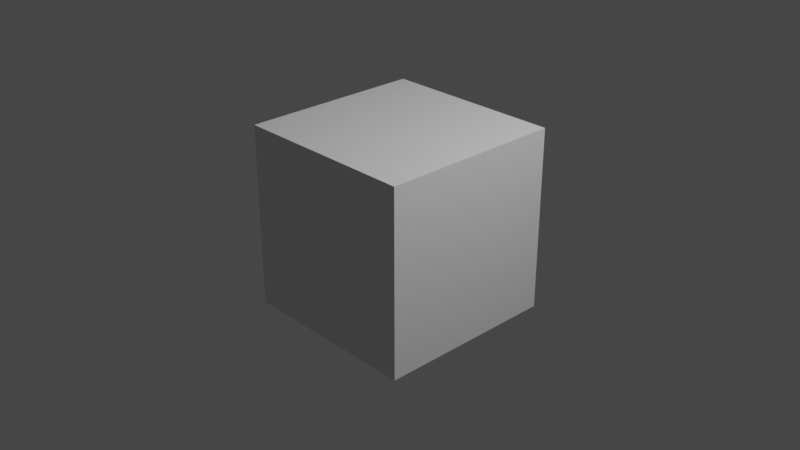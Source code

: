 # Source: desk.blend  (saved by Blender 3.3.6; exported with 4.5.12 LTS)
import bpy
from mathutils import Matrix  # noqa: F401  (used for matrix-valued properties, if any)

bpy.ops.wm.read_factory_settings(use_empty=True)
scene = bpy.context.scene
scene.name = 'Scene'

# ---- collections
col_collection = bpy.data.collections.new('Collection'); scene.collection.children.link(col_collection)

# ---- materials (node trees are filled in below, after node groups)
mat_material = bpy.data.materials.new('Material')
mat_material.alpha_threshold = 0.0
mat_material.use_transparent_shadow = False
mat_material.roughness = 0.5
mat_material.line_color = (0.0, 0.0, 0.0, 1.0)

# ---- material node trees
mat_material.use_nodes = True; mat_material.node_tree.nodes.clear()
_N = mat_material.node_tree.nodes; _L = mat_material.node_tree.links
n0 = _N.new('ShaderNodeOutputMaterial'); n0.name = 'Material Output'; n0.location = (300, 300)
n1 = _N.new('ShaderNodeBsdfPrincipled'); n1.name = 'Principled BSDF'; n1.location = (10, 300)
n1.distribution = 'GGX'
n1.subsurface_method = 'RANDOM_WALK_SKIN'
n1.inputs[3].default_value = 1.45
n1.inputs[27].default_value = (0.0, 0.0, 0.0, 1.0)
n1.inputs[28].default_value = 1.0
_L.new(n1.outputs[0], n0.inputs[0])
n0.is_active_output = True

# ---- world
world_world = bpy.data.worlds.new('World'); scene.world = world_world
world_world.use_nodes = True; world_world.node_tree.nodes.clear()
_N = world_world.node_tree.nodes; _L = world_world.node_tree.links
n0 = _N.new('ShaderNodeOutputWorld'); n0.name = 'World Output'; n0.location = (300, 300)
n1 = _N.new('ShaderNodeBackground'); n1.name = 'Background'; n1.location = (10, 300)
n1.inputs[0].default_value = (0.05088, 0.05088, 0.05088, 1.0)
_L.new(n1.outputs[0], n0.inputs[0])
n0.is_active_output = True
world_world.color = (0.05088, 0.05088, 0.05088)
world_world.use_sun_shadow = False
world_world.sun_shadow_jitter_overblur = 0.0

# ---- cameras
cam_camera = bpy.data.cameras.new('Camera')
cam_camera.clip_end = 100.0
cam_camera.ortho_scale = 7.314

# ---- lights
light_light = bpy.data.lights.new('Light', 'POINT')
light_light.transmission_factor = 0.0
light_light.energy = 1000.0
light_light.shadow_soft_size = 0.1
light_light.shadow_maximum_resolution = 0.006
light_light.use_absolute_resolution = True

# ---- meshes
me_cube = bpy.data.meshes.new('Cube')
me_cube.from_pydata([(1.0, 1.0, 1.0), (1.0, 1.0, -1.0), (1.0, -1.0, 1.0), (1.0, -1.0, -1.0), (-1.0, 1.0, 1.0), (-1.0, 1.0, -1.0), (-1.0, -1.0, 1.0), (-1.0, -1.0, -1.0)], [], [(0, 4, 6, 2), (3, 2, 6, 7), (7, 6, 4, 5), (5, 1, 3, 7), (1, 0, 2, 3), (5, 4, 0, 1)])
_uv = me_cube.uv_layers.new(name='UVMap')
_uv.uv.foreach_set('vector', [0.625, 0.5, 0.875, 0.5, 0.875, 0.75, 0.625, 0.75, 0.375, 0.75, 0.625, 0.75, 0.625, 1.0, 0.375, 1.0, 0.375, 0.0, 0.625, 0.0, 0.625, 0.25, 0.375, 0.25, 0.125, 0.5, 0.375, 0.5, 0.375, 0.75, 0.125, 0.75, 0.375, 0.5, 0.625, 0.5, 0.625, 0.75, 0.375, 0.75, 0.375, 0.25, 0.625, 0.25, 0.625, 0.5, 0.375, 0.5])
me_cube.materials.append(mat_material)
me_cube.use_mirror_vertex_groups = False
me_cube.update()

# ---- objects
ob_cube = bpy.data.objects.new('Cube', me_cube)
ob_light = bpy.data.objects.new('Light', light_light)
ob_camera = bpy.data.objects.new('Camera', cam_camera)

# ---- transforms, parenting, visibility, modifiers, constraints
ob_cube.location = (0.0, 0.0, 0.0)
ob_cube.lock_rotations_4d = False
ob_cube.empty_display_type = 'ARROWS'
ob_cube.lineart.crease_threshold = 0.0
ob_light.location = (4.076, 1.005, 5.904)
ob_light.rotation_euler = (0.6503, 0.05522, 1.866)
ob_light.lock_rotations_4d = False
ob_light.empty_display_type = 'ARROWS'
ob_light.color = (0.0, 0.0, 0.0, 0.0)
ob_light.lineart.crease_threshold = 0.0
ob_camera.location = (7.359, -6.926, 4.958)
ob_camera.rotation_euler = (1.109, 0.0, 0.8149)
ob_camera.lock_rotations_4d = False
ob_camera.empty_display_type = 'ARROWS'
ob_camera.color = (0.0, 0.0, 0.0, 0.0)
ob_camera.display_type = 'WIRE'
ob_camera.lineart.crease_threshold = 0.0

# ---- collection membership
col_collection.objects.link(ob_cube)
col_collection.objects.link(ob_light)
col_collection.objects.link(ob_camera)

# ---- scene / render settings (as saved in the file)
scene.camera = ob_camera
scene.frame_start = 1; scene.frame_end = 250; scene.frame_set(1)
scene.render.engine = 'BLENDER_EEVEE_NEXT'
scene.cycles.sampling_pattern = 'TABULATED_SOBOL'
scene.cycles.use_light_tree = False
scene.view_settings.view_transform = 'Filmic'
bpy.context.view_layer.update()
